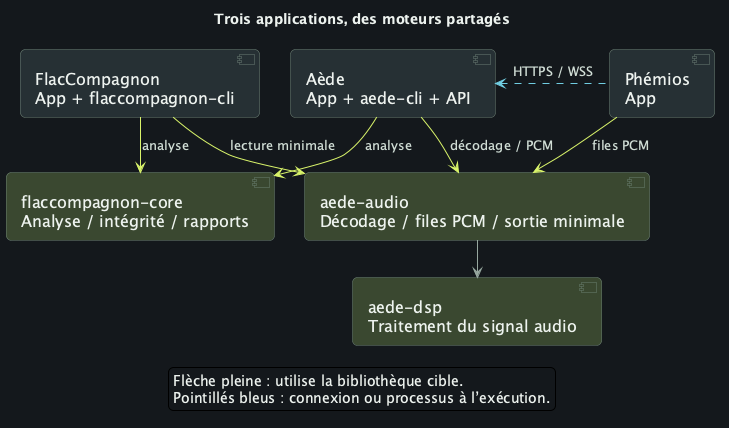

The diagram above was rendered by PlantUML. Its source (embedded in the PNG):
@startuml fr-overview
!pragma layout smetana
skinparam backgroundColor #15191D
skinparam defaultFontName SansSerif
skinparam defaultFontSize 16
skinparam defaultFontColor #EDF2EE
skinparam shadowing false
skinparam roundcorner 10
skinparam componentStyle uml2
skinparam ArrowColor #96A79F
skinparam ArrowFontColor #D0DDD5
skinparam ArrowFontSize 13
skinparam packageStyle rectangle
skinparam packageBackgroundColor #1E2528
skinparam packageBorderColor #52655D
skinparam packageFontColor #F1F5F2
skinparam packageFontSize 19
skinparam componentBackgroundColor #273035
skinparam componentBorderColor #6A7F73
skinparam componentFontColor #EDF2EE
skinparam nodesep 30
skinparam ranksep 35
hide stereotype

title Trois applications, des moteurs partagés
component "FlacCompagnon\nApp + flaccompagnon-cli" as Flac
component "Aède\nApp + aede-cli + API" as Aede
component "Phémios\nApp" as Phemios
component "flaccompagnon-core\nAnalyse / intégrité / rapports" as FCore #3B4930
component "aede-audio\nDécodage / files PCM / sortie minimale" as AAudio #3B4930
component "aede-dsp\nTraitement du signal audio" as ADsp #3B4930
Flac -[hidden]right-> Aede
Aede -[hidden]right-> Phemios
Flac -[#D8F36A]-> FCore : analyse
Aede -[#D8F36A]-> FCore : analyse
Flac -[#D8F36A]-> AAudio : lecture minimale
Aede -[#D8F36A]-> AAudio : décodage / PCM
Phemios -[#D8F36A]-> AAudio : files PCM
AAudio --> ADsp
Phemios -[#71CDE1,dashed]left-> Aede : HTTPS / WSS
legend bottom
Flèche pleine : utilise la bibliothèque cible.
Pointillés bleus : connexion ou processus à l’exécution.
endlegend
@enduml